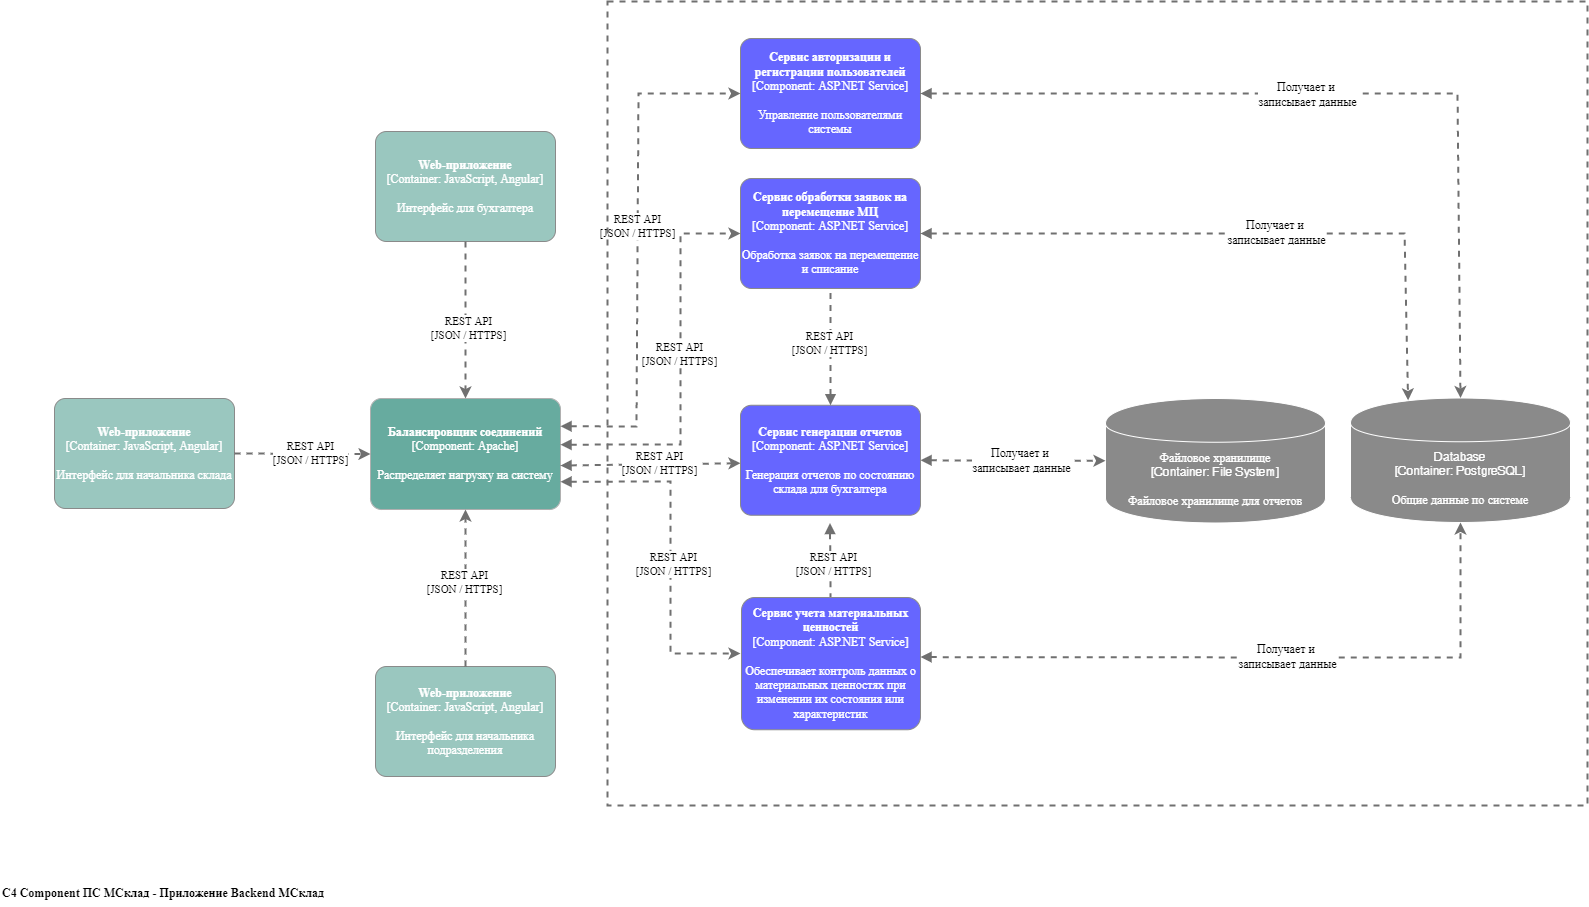

The diagram above was exported from draw.io. Its source (the exported page's mxGraphModel, read from the mxfile embedded in the PNG):
<mxGraphModel dx="4451" dy="2231" grid="0" gridSize="10" guides="1" tooltips="1" connect="1" arrows="1" fold="1" page="0" pageScale="1" pageWidth="827" pageHeight="1169" math="0" shadow="0">
  <root>
    <mxCell id="0" />
    <mxCell id="1" parent="0" />
    <object placeholders="1" c4Name="Web-приложение" c4Description="Интерфейс для начальника склада" label="&lt;b style=&quot;font-size: 12px;&quot;&gt;%c4Name%&lt;/b&gt;&lt;div style=&quot;font-size: 12px;&quot;&gt;[%c4Type%]&lt;/div&gt;&lt;br style=&quot;font-size: 12px;&quot;&gt;&lt;div style=&quot;font-size: 12px;&quot;&gt;%c4Description%&lt;/div&gt;" c4Type="Container: JavaScript, Angular" id="2">
      <mxCell style="rounded=1;whiteSpace=wrap;html=1;labelBackgroundColor=none;fillColor=#9AC7BF;fontColor=#ffffff;align=center;arcSize=10;strokeColor=#8A8A8A;metaEdit=1;metaData={&quot;c4Type&quot;:{&quot;editable&quot;:false}};points=[[0.25,0,0],[0.5,0,0],[0.75,0,0],[1,0.25,0],[1,0.5,0],[1,0.75,0],[0.75,1,0],[0.5,1,0],[0.25,1,0],[0,0.75,0],[0,0.5,0],[0,0.25,0]];fontSize=12;fontFamily=Times New Roman;" vertex="1" parent="1">
        <mxGeometry x="-506" y="240" width="180" height="110" as="geometry" />
      </mxCell>
    </object>
    <object c4Name="Web-приложение" c4Description="Интерфейс для начальника подразделения" label="&lt;b style=&quot;font-size: 12px;&quot;&gt;%c4Name%&lt;/b&gt;&lt;div style=&quot;font-size: 12px;&quot;&gt;[%c4Type%]&lt;/div&gt;&lt;br style=&quot;font-size: 12px;&quot;&gt;&lt;div style=&quot;font-size: 12px;&quot;&gt;%c4Description%&lt;/div&gt;" c4Type="Container: JavaScript, Angular" placeholders="1" id="3">
      <mxCell style="rounded=1;whiteSpace=wrap;html=1;labelBackgroundColor=none;fillColor=#9AC7BF;fontColor=#ffffff;align=center;arcSize=10;strokeColor=#8A8A8A;metaEdit=1;metaData={&quot;c4Type&quot;:{&quot;editable&quot;:false}};points=[[0.25,0,0],[0.5,0,0],[0.75,0,0],[1,0.25,0],[1,0.5,0],[1,0.75,0],[0.75,1,0],[0.5,1,0],[0.25,1,0],[0,0.75,0],[0,0.5,0],[0,0.25,0]];fontSize=12;fontFamily=Times New Roman;" vertex="1" parent="1">
        <mxGeometry x="-185" y="508" width="180" height="110" as="geometry" />
      </mxCell>
    </object>
    <object placeholders="1" c4Name="Web-приложение" c4Description="Интерфейс для бухгалтера" label="&lt;b style=&quot;font-size: 12px;&quot;&gt;%c4Name%&lt;/b&gt;&lt;div style=&quot;font-size: 12px;&quot;&gt;[%c4Type%]&lt;/div&gt;&lt;br style=&quot;font-size: 12px;&quot;&gt;&lt;div style=&quot;font-size: 12px;&quot;&gt;%c4Description%&lt;/div&gt;" c4Type="Container: JavaScript, Angular" id="4">
      <mxCell style="rounded=1;whiteSpace=wrap;html=1;labelBackgroundColor=none;fillColor=#9AC7BF;fontColor=#ffffff;align=center;arcSize=10;strokeColor=#8A8A8A;metaEdit=1;metaData={&quot;c4Type&quot;:{&quot;editable&quot;:false}};points=[[0.25,0,0],[0.5,0,0],[0.75,0,0],[1,0.25,0],[1,0.5,0],[1,0.75,0],[0.75,1,0],[0.5,1,0],[0.25,1,0],[0,0.75,0],[0,0.5,0],[0,0.25,0]];fontSize=12;fontFamily=Times New Roman;" vertex="1" parent="1">
        <mxGeometry x="-185" y="-27" width="180" height="110" as="geometry" />
      </mxCell>
    </object>
    <object placeholders="1" c4Name="Балансировщик соединений" c4Description="Распределяет нагрузку на систему" label="&lt;b style=&quot;font-size: 12px;&quot;&gt;%c4Name%&lt;/b&gt;&lt;div style=&quot;font-size: 12px;&quot;&gt;[%c4Type%]&lt;/div&gt;&lt;br style=&quot;font-size: 12px;&quot;&gt;&lt;div style=&quot;font-size: 12px;&quot;&gt;%c4Description%&lt;/div&gt;" c4Type="Component: Apache" id="5">
      <mxCell style="rounded=1;whiteSpace=wrap;html=1;labelBackgroundColor=none;fillColor=#67AB9F;fontColor=#ffffff;align=center;arcSize=10;strokeColor=#b0b0b0;metaEdit=1;metaData={&quot;c4Type&quot;:{&quot;editable&quot;:false}};points=[[0.25,0,0],[0.5,0,0],[0.75,0,0],[1,0.25,0],[1,0.5,0],[1,0.75,0],[0.75,1,0],[0.5,1,0],[0.25,1,0],[0,0.75,0],[0,0.5,0],[0,0.25,0]];fontSize=12;fontFamily=Times New Roman;" vertex="1" parent="1">
        <mxGeometry x="-190" y="240" width="190" height="111" as="geometry" />
      </mxCell>
    </object>
    <object placeholders="1" c4Name="Сервис авторизации и регистрации пользователей" c4Description="Управление пользователями системы" label="&lt;b style=&quot;font-size: 12px;&quot;&gt;%c4Name%&lt;/b&gt;&lt;div style=&quot;font-size: 12px;&quot;&gt;[%c4Type%]&lt;/div&gt;&lt;br style=&quot;font-size: 12px;&quot;&gt;&lt;div style=&quot;font-size: 12px;&quot;&gt;%c4Description%&lt;/div&gt;" c4Type="Component: ASP.NET Service" id="6">
      <mxCell style="rounded=1;whiteSpace=wrap;html=1;labelBackgroundColor=none;fillColor=#6666FF;fontColor=#ffffff;align=center;arcSize=10;strokeColor=#8A8A8A;metaEdit=1;metaData={&quot;c4Type&quot;:{&quot;editable&quot;:false}};points=[[0.25,0,0],[0.5,0,0],[0.75,0,0],[1,0.25,0],[1,0.5,0],[1,0.75,0],[0.75,1,0],[0.5,1,0],[0.25,1,0],[0,0.75,0],[0,0.5,0],[0,0.25,0]];fontSize=12;fontFamily=Times New Roman;" vertex="1" parent="1">
        <mxGeometry x="180" y="-120" width="180" height="110" as="geometry" />
      </mxCell>
    </object>
    <object placeholders="1" c4Type="Database" c4Technology="PostgreSQL" c4Description="Общие данные по системе" label="%c4Type%&lt;div style=&quot;font-size: 12px;&quot;&gt;[Container:&amp;nbsp;%c4Technology%]&lt;/div&gt;&lt;br style=&quot;font-size: 12px;&quot;&gt;&lt;div style=&quot;font-size: 12px;&quot;&gt;%c4Description%&lt;/div&gt;" id="7">
      <mxCell style="shape=cylinder;whiteSpace=wrap;html=1;boundedLbl=1;rounded=0;labelBackgroundColor=none;fillColor=#8A8A8A;fontSize=12;fontColor=#ffffff;align=center;strokeColor=#FFFFFF;metaEdit=1;points=[[0.5,0,0],[1,0.25,0],[1,0.5,0],[1,0.75,0],[0.5,1,0],[0,0.75,0],[0,0.5,0],[0,0.25,0]];metaData={&quot;c4Type&quot;:{&quot;editable&quot;:false}};" vertex="1" parent="1">
        <mxGeometry x="790" y="239.5" width="220" height="124.5" as="geometry" />
      </mxCell>
    </object>
    <object placeholders="1" c4Name="Сервис обработки заявок на перемещение МЦ" c4Description="Обработка заявок на перемещение и списание" label="&lt;b style=&quot;font-size: 12px;&quot;&gt;%c4Name%&lt;/b&gt;&lt;div style=&quot;font-size: 12px;&quot;&gt;[%c4Type%]&lt;/div&gt;&lt;br style=&quot;font-size: 12px;&quot;&gt;&lt;div style=&quot;font-size: 12px;&quot;&gt;%c4Description%&lt;/div&gt;" c4Type="Component: ASP.NET Service" id="8">
      <mxCell style="rounded=1;whiteSpace=wrap;html=1;labelBackgroundColor=none;fillColor=#6666FF;fontColor=#ffffff;align=center;arcSize=10;strokeColor=#8A8A8A;metaEdit=1;metaData={&quot;c4Type&quot;:{&quot;editable&quot;:false}};points=[[0.25,0,0],[0.5,0,0],[0.75,0,0],[1,0.25,0],[1,0.5,0],[1,0.75,0],[0.75,1,0],[0.5,1,0],[0.25,1,0],[0,0.75,0],[0,0.5,0],[0,0.25,0]];fontSize=12;fontFamily=Times New Roman;" vertex="1" parent="1">
        <mxGeometry x="180" y="20" width="180" height="110" as="geometry" />
      </mxCell>
    </object>
    <mxCell id="9" style="edgeStyle=none;rounded=0;orthogonalLoop=1;jettySize=auto;html=1;dashed=1;strokeColor=#707070;strokeWidth=2;fontColor=#707070;entryX=0.5;entryY=0;entryDx=0;entryDy=0;entryPerimeter=0;exitX=0.5;exitY=1;exitDx=0;exitDy=0;exitPerimeter=0;" edge="1" source="4" target="5" parent="1">
      <mxGeometry relative="1" as="geometry">
        <mxPoint x="-100" y="420" as="sourcePoint" />
        <mxPoint x="45" y="734" as="targetPoint" />
        <Array as="points">
          <mxPoint x="-95" y="85" />
        </Array>
      </mxGeometry>
    </mxCell>
    <mxCell id="10" value="&lt;font face=&quot;Times New Roman&quot;&gt;REST API&lt;/font&gt;&lt;div&gt;&lt;font face=&quot;Times New Roman&quot;&gt;[JSON / HTTPS]&lt;/font&gt;&lt;/div&gt;" style="edgeLabel;html=1;align=center;verticalAlign=middle;resizable=0;points=[];" vertex="1" connectable="0" parent="9">
      <mxGeometry x="0.0852" y="2" relative="1" as="geometry">
        <mxPoint as="offset" />
      </mxGeometry>
    </mxCell>
    <mxCell id="11" style="edgeStyle=none;rounded=0;orthogonalLoop=1;jettySize=auto;html=1;dashed=1;strokeColor=#707070;strokeWidth=2;fontColor=#707070;exitX=1;exitY=0.5;exitDx=0;exitDy=0;exitPerimeter=0;entryX=0.5;entryY=0;entryDx=0;entryDy=0;entryPerimeter=0;startArrow=block;startFill=1;" edge="1" source="6" target="7" parent="1">
      <mxGeometry relative="1" as="geometry">
        <mxPoint x="490" y="540" as="sourcePoint" />
        <mxPoint x="630" y="540" as="targetPoint" />
        <Array as="points">
          <mxPoint x="897" y="-65" />
        </Array>
      </mxGeometry>
    </mxCell>
    <mxCell id="12" value="&lt;font style=&quot;font-size: 12px;&quot; face=&quot;Times New Roman&quot;&gt;Получает и&amp;nbsp;&lt;/font&gt;&lt;div style=&quot;font-size: 12px;&quot;&gt;&lt;font style=&quot;font-size: 12px;&quot; face=&quot;Oiibg85Euw23JzMTQEcw&quot;&gt;записывает данные&lt;/font&gt;&lt;/div&gt;" style="edgeLabel;html=1;align=center;verticalAlign=middle;resizable=0;points=[];fontSize=11;" vertex="1" connectable="0" parent="11">
      <mxGeometry x="0.0852" y="2" relative="1" as="geometry">
        <mxPoint x="-72" y="2" as="offset" />
      </mxGeometry>
    </mxCell>
    <mxCell id="13" style="edgeStyle=none;rounded=0;orthogonalLoop=1;jettySize=auto;html=1;dashed=1;strokeColor=#707070;strokeWidth=2;fontColor=#707070;exitX=1;exitY=0.5;exitDx=0;exitDy=0;exitPerimeter=0;entryX=0.262;entryY=0.019;entryDx=0;entryDy=0;entryPerimeter=0;startArrow=block;startFill=1;" edge="1" source="8" target="7" parent="1">
      <mxGeometry relative="1" as="geometry">
        <mxPoint x="360" y="133" as="sourcePoint" />
        <mxPoint x="630" y="390" as="targetPoint" />
        <Array as="points">
          <mxPoint x="844" y="75" />
        </Array>
      </mxGeometry>
    </mxCell>
    <mxCell id="14" value="&lt;font style=&quot;font-size: 12px;&quot; face=&quot;Times New Roman&quot;&gt;Получает и&amp;nbsp;&lt;/font&gt;&lt;div style=&quot;font-size: 12px;&quot;&gt;&lt;font style=&quot;font-size: 12px;&quot; face=&quot;Oiibg85Euw23JzMTQEcw&quot;&gt;записывает данные&lt;/font&gt;&lt;/div&gt;" style="edgeLabel;html=1;align=center;verticalAlign=middle;resizable=0;points=[];fontSize=11;" vertex="1" connectable="0" parent="13">
      <mxGeometry x="0.0852" y="2" relative="1" as="geometry">
        <mxPoint as="offset" />
      </mxGeometry>
    </mxCell>
    <mxCell id="15" style="edgeStyle=none;rounded=0;orthogonalLoop=1;jettySize=auto;html=1;dashed=1;strokeColor=#707070;strokeWidth=2;fontColor=#707070;entryX=0;entryY=0.5;entryDx=0;entryDy=0;entryPerimeter=0;exitX=1;exitY=0.5;exitDx=0;exitDy=0;exitPerimeter=0;" edge="1" source="2" target="5" parent="1">
      <mxGeometry relative="1" as="geometry">
        <mxPoint x="-320" y="232.25" as="sourcePoint" />
        <mxPoint x="-65" y="377.25" as="targetPoint" />
        <Array as="points" />
      </mxGeometry>
    </mxCell>
    <mxCell id="16" value="&lt;font face=&quot;Times New Roman&quot;&gt;REST API&lt;/font&gt;&lt;div&gt;&lt;font face=&quot;Times New Roman&quot;&gt;[JSON / HTTPS]&lt;/font&gt;&lt;/div&gt;" style="edgeLabel;html=1;align=center;verticalAlign=middle;resizable=0;points=[];" vertex="1" connectable="0" parent="15">
      <mxGeometry x="0.0852" y="2" relative="1" as="geometry">
        <mxPoint as="offset" />
      </mxGeometry>
    </mxCell>
    <mxCell id="17" style="edgeStyle=none;rounded=0;orthogonalLoop=1;jettySize=auto;html=1;dashed=1;strokeColor=#707070;strokeWidth=2;fontColor=#707070;entryX=0.5;entryY=1;entryDx=0;entryDy=0;entryPerimeter=0;exitX=0.5;exitY=0;exitDx=0;exitDy=0;exitPerimeter=0;" edge="1" source="3" target="5" parent="1">
      <mxGeometry relative="1" as="geometry">
        <mxPoint x="-330" y="450" as="sourcePoint" />
        <mxPoint x="-170" y="450" as="targetPoint" />
        <Array as="points">
          <mxPoint x="-95" y="505" />
        </Array>
      </mxGeometry>
    </mxCell>
    <mxCell id="18" value="&lt;font face=&quot;Times New Roman&quot;&gt;REST API&lt;/font&gt;&lt;div&gt;&lt;font face=&quot;Times New Roman&quot;&gt;[JSON / HTTPS]&lt;/font&gt;&lt;/div&gt;" style="edgeLabel;html=1;align=center;verticalAlign=middle;resizable=0;points=[];" vertex="1" connectable="0" parent="17">
      <mxGeometry x="0.0852" y="2" relative="1" as="geometry">
        <mxPoint as="offset" />
      </mxGeometry>
    </mxCell>
    <mxCell id="19" style="edgeStyle=none;rounded=0;orthogonalLoop=1;jettySize=auto;html=1;dashed=1;strokeColor=#707070;strokeWidth=2;fontColor=#707070;entryX=0;entryY=0.5;entryDx=0;entryDy=0;entryPerimeter=0;exitX=1;exitY=0.25;exitDx=0;exitDy=0;exitPerimeter=0;startArrow=block;startFill=1;" edge="1" source="5" target="6" parent="1">
      <mxGeometry relative="1" as="geometry">
        <mxPoint x="-340" y="95" as="sourcePoint" />
        <mxPoint x="-85" y="250" as="targetPoint" />
        <Array as="points">
          <mxPoint x="76" y="268" />
          <mxPoint x="78" y="-65" />
        </Array>
      </mxGeometry>
    </mxCell>
    <mxCell id="20" value="&lt;font face=&quot;Times New Roman&quot;&gt;REST API&lt;/font&gt;&lt;div&gt;&lt;font face=&quot;Times New Roman&quot;&gt;[JSON / HTTPS]&lt;/font&gt;&lt;/div&gt;" style="edgeLabel;html=1;align=center;verticalAlign=middle;resizable=0;points=[];" vertex="1" connectable="0" parent="19">
      <mxGeometry x="0.0852" y="2" relative="1" as="geometry">
        <mxPoint as="offset" />
      </mxGeometry>
    </mxCell>
    <object placeholders="1" c4Type="Файловое хранилище" c4Technology="File System" c4Description="Файловое хранилище для отчетов&#10;" label="%c4Type%&lt;div style=&quot;font-size: 12px;&quot;&gt;[Container:&amp;nbsp;%c4Technology%]&lt;/div&gt;&lt;br style=&quot;font-size: 12px;&quot;&gt;&lt;div style=&quot;font-size: 12px;&quot;&gt;%c4Description%&lt;/div&gt;" id="21">
      <mxCell style="shape=cylinder;whiteSpace=wrap;html=1;boundedLbl=1;rounded=0;labelBackgroundColor=none;fillColor=#8A8A8A;fontSize=12;fontColor=#ffffff;align=center;strokeColor=#FFFFFF;metaEdit=1;points=[[0.5,0,0],[1,0.25,0],[1,0.5,0],[1,0.75,0],[0.5,1,0],[0,0.75,0],[0,0.5,0],[0,0.25,0]];metaData={&quot;c4Type&quot;:{&quot;editable&quot;:false}};" vertex="1" parent="1">
        <mxGeometry x="545" y="240" width="220" height="124.5" as="geometry" />
      </mxCell>
    </object>
    <mxCell id="22" style="edgeStyle=none;rounded=0;orthogonalLoop=1;jettySize=auto;html=1;dashed=1;strokeColor=#707070;strokeWidth=2;fontColor=#707070;entryX=0;entryY=0.5;entryDx=0;entryDy=0;entryPerimeter=0;startArrow=block;startFill=1;exitX=1;exitY=0.5;exitDx=0;exitDy=0;exitPerimeter=0;" edge="1" source="37" target="21" parent="1">
      <mxGeometry relative="1" as="geometry">
        <mxPoint x="359.99999999999955" y="640" as="sourcePoint" />
        <mxPoint x="594" y="367" as="targetPoint" />
        <Array as="points">
          <mxPoint x="402" y="302" />
        </Array>
      </mxGeometry>
    </mxCell>
    <mxCell id="23" value="&lt;font style=&quot;font-size: 12px;&quot; face=&quot;Times New Roman&quot;&gt;Получает и&amp;nbsp;&lt;/font&gt;&lt;div style=&quot;font-size: 12px;&quot;&gt;&lt;font style=&quot;font-size: 12px;&quot; face=&quot;Oiibg85Euw23JzMTQEcw&quot;&gt;записывает данные&lt;/font&gt;&lt;/div&gt;" style="edgeLabel;html=1;align=center;verticalAlign=middle;resizable=0;points=[];fontSize=11;" vertex="1" connectable="0" parent="22">
      <mxGeometry x="0.0852" y="2" relative="1" as="geometry">
        <mxPoint as="offset" />
      </mxGeometry>
    </mxCell>
    <mxCell id="24" style="edgeStyle=none;rounded=0;orthogonalLoop=1;jettySize=auto;html=1;dashed=1;strokeColor=#707070;strokeWidth=2;fontColor=#707070;entryX=0;entryY=0.5;entryDx=0;entryDy=0;entryPerimeter=0;startArrow=block;startFill=1;exitX=1;exitY=0.416;exitDx=0;exitDy=0;exitPerimeter=0;" edge="1" source="5" target="8" parent="1">
      <mxGeometry relative="1" as="geometry">
        <mxPoint y="320" as="sourcePoint" />
        <mxPoint x="190" y="-15" as="targetPoint" />
        <Array as="points">
          <mxPoint x="120" y="286" />
          <mxPoint x="120" y="75" />
        </Array>
      </mxGeometry>
    </mxCell>
    <mxCell id="25" value="&lt;font face=&quot;Times New Roman&quot;&gt;REST API&lt;/font&gt;&lt;div&gt;&lt;font face=&quot;Times New Roman&quot;&gt;[JSON / HTTPS]&lt;/font&gt;&lt;/div&gt;" style="edgeLabel;html=1;align=center;verticalAlign=middle;resizable=0;points=[];" vertex="1" connectable="0" parent="24">
      <mxGeometry x="0.0852" y="2" relative="1" as="geometry">
        <mxPoint as="offset" />
      </mxGeometry>
    </mxCell>
    <mxCell id="26" style="edgeStyle=none;rounded=0;orthogonalLoop=1;jettySize=auto;html=1;dashed=1;strokeColor=#707070;strokeWidth=2;fontColor=#707070;entryX=0;entryY=0.548;entryDx=0;entryDy=0;entryPerimeter=0;startArrow=block;startFill=1;exitX=1;exitY=0.604;exitDx=0;exitDy=0;exitPerimeter=0;" edge="1" source="5" parent="1">
      <mxGeometry relative="1" as="geometry">
        <mxPoint x="10" y="296" as="sourcePoint" />
        <mxPoint x="180" y="304.7230000000004" as="targetPoint" />
        <Array as="points" />
      </mxGeometry>
    </mxCell>
    <mxCell id="27" value="&lt;font face=&quot;Times New Roman&quot;&gt;REST API&lt;/font&gt;&lt;div&gt;&lt;font face=&quot;Times New Roman&quot;&gt;[JSON / HTTPS]&lt;/font&gt;&lt;/div&gt;" style="edgeLabel;html=1;align=center;verticalAlign=middle;resizable=0;points=[];" vertex="1" connectable="0" parent="26">
      <mxGeometry x="0.0852" y="2" relative="1" as="geometry">
        <mxPoint as="offset" />
      </mxGeometry>
    </mxCell>
    <mxCell id="28" style="edgeStyle=none;rounded=0;orthogonalLoop=1;jettySize=auto;html=1;dashed=1;strokeColor=#707070;strokeWidth=2;fontColor=#707070;entryX=0;entryY=0.5;entryDx=0;entryDy=0;entryPerimeter=0;startArrow=block;startFill=1;exitX=1;exitY=0.75;exitDx=0;exitDy=0;exitPerimeter=0;" edge="1" source="5" parent="1">
      <mxGeometry relative="1" as="geometry">
        <mxPoint x="9" y="347" as="sourcePoint" />
        <mxPoint x="180" y="495" as="targetPoint" />
        <Array as="points">
          <mxPoint x="110" y="323" />
          <mxPoint x="110" y="495" />
        </Array>
      </mxGeometry>
    </mxCell>
    <mxCell id="29" value="&lt;font face=&quot;Times New Roman&quot;&gt;REST API&lt;/font&gt;&lt;div&gt;&lt;font face=&quot;Times New Roman&quot;&gt;[JSON / HTTPS]&lt;/font&gt;&lt;/div&gt;" style="edgeLabel;html=1;align=center;verticalAlign=middle;resizable=0;points=[];" vertex="1" connectable="0" parent="28">
      <mxGeometry x="0.0852" y="2" relative="1" as="geometry">
        <mxPoint as="offset" />
      </mxGeometry>
    </mxCell>
    <mxCell id="30" style="edgeStyle=none;rounded=0;orthogonalLoop=1;jettySize=auto;html=1;dashed=1;strokeColor=#707070;strokeWidth=2;fontColor=#707070;entryX=0.5;entryY=1;entryDx=0;entryDy=0;entryPerimeter=0;startArrow=block;startFill=1;exitX=0.5;exitY=0;exitDx=0;exitDy=0;exitPerimeter=0;endArrow=none;endFill=0;" edge="1" source="37" target="8" parent="1">
      <mxGeometry relative="1" as="geometry">
        <mxPoint x="269.5" y="232.25000000000045" as="sourcePoint" />
        <mxPoint x="320" y="160" as="targetPoint" />
        <Array as="points" />
      </mxGeometry>
    </mxCell>
    <mxCell id="31" value="&lt;font face=&quot;Times New Roman&quot;&gt;REST API&lt;/font&gt;&lt;div&gt;&lt;font face=&quot;Times New Roman&quot;&gt;[JSON / HTTPS]&lt;/font&gt;&lt;/div&gt;" style="edgeLabel;html=1;align=center;verticalAlign=middle;resizable=0;points=[];" vertex="1" connectable="0" parent="30">
      <mxGeometry x="0.0852" y="2" relative="1" as="geometry">
        <mxPoint as="offset" />
      </mxGeometry>
    </mxCell>
    <mxCell id="32" style="edgeStyle=none;rounded=0;orthogonalLoop=1;jettySize=auto;html=1;dashed=1;strokeColor=#707070;strokeWidth=2;fontColor=#707070;entryX=0.5;entryY=0;entryDx=0;entryDy=0;entryPerimeter=0;startArrow=block;startFill=1;exitX=0.5;exitY=1;exitDx=0;exitDy=0;exitPerimeter=0;endArrow=none;endFill=0;" edge="1" parent="1">
      <mxGeometry relative="1" as="geometry">
        <mxPoint x="269.5" y="364.50000000000045" as="sourcePoint" />
        <mxPoint x="270" y="440" as="targetPoint" />
        <Array as="points" />
      </mxGeometry>
    </mxCell>
    <mxCell id="33" value="&lt;font face=&quot;Times New Roman&quot;&gt;REST API&lt;/font&gt;&lt;div&gt;&lt;font face=&quot;Times New Roman&quot;&gt;[JSON / HTTPS]&lt;/font&gt;&lt;/div&gt;" style="edgeLabel;html=1;align=center;verticalAlign=middle;resizable=0;points=[];" vertex="1" connectable="0" parent="32">
      <mxGeometry x="0.0852" y="2" relative="1" as="geometry">
        <mxPoint as="offset" />
      </mxGeometry>
    </mxCell>
    <mxCell id="34" value="&lt;font style=&quot;&quot; color=&quot;#000000&quot; face=&quot;Times New Roman&quot;&gt;&lt;b&gt;C4 Component ПС МСклад - Приложение Backend МСклад&lt;/b&gt;&lt;/font&gt;" style="text;html=1;align=left;verticalAlign=middle;resizable=0;points=[];autosize=1;fontColor=#666666;" vertex="1" parent="1">
      <mxGeometry x="-560" y="722" width="340" height="26" as="geometry" />
    </mxCell>
    <mxCell id="35" value="" style="group;dashed=1;strokeColor=#707070;strokeWidth=2;" vertex="1" connectable="0" parent="1">
      <mxGeometry x="47" y="-157" width="980" height="804" as="geometry" />
    </mxCell>
    <object placeholders="1" c4Name="Сервис учета материальных ценностей" c4Description="Обеспечивает контроль данных о материальных ценностях при изменении их состояния или характеристик" label="&lt;b style=&quot;font-size: 12px;&quot;&gt;%c4Name%&lt;/b&gt;&lt;div style=&quot;font-size: 12px;&quot;&gt;[%c4Type%]&lt;/div&gt;&lt;br style=&quot;font-size: 12px;&quot;&gt;&lt;div style=&quot;font-size: 12px;&quot;&gt;%c4Description%&lt;/div&gt;" c4Type="Component: ASP.NET Service" id="36">
      <mxCell style="rounded=1;whiteSpace=wrap;html=1;labelBackgroundColor=none;fillColor=#6666FF;fontColor=#ffffff;align=center;arcSize=10;strokeColor=#8A8A8A;metaEdit=1;metaData={&quot;c4Type&quot;:{&quot;editable&quot;:false}};points=[[0.25,0,0],[0.5,0,0],[0.75,0,0],[1,0.25,0],[1,0.5,0],[1,0.75,0],[0.75,1,0],[0.5,1,0],[0.25,1,0],[0,0.75,0],[0,0.5,0],[0,0.25,0]];fontSize=12;fontFamily=Times New Roman;" vertex="1" parent="1">
        <mxGeometry x="181" y="439" width="179" height="132.25" as="geometry" />
      </mxCell>
    </object>
    <object placeholders="1" c4Name="Сервис генерации отчетов" c4Description="Генерация отчетов по состоянию склада для бухгалтера" label="&lt;b style=&quot;font-size: 12px;&quot;&gt;%c4Name%&lt;/b&gt;&lt;div style=&quot;font-size: 12px;&quot;&gt;[%c4Type%]&lt;/div&gt;&lt;br style=&quot;font-size: 12px;&quot;&gt;&lt;div style=&quot;font-size: 12px;&quot;&gt;%c4Description%&lt;/div&gt;" c4Type="Component: ASP.NET Service" id="37">
      <mxCell style="rounded=1;whiteSpace=wrap;html=1;labelBackgroundColor=none;fillColor=#6666FF;fontColor=#ffffff;align=center;arcSize=10;strokeColor=#8A8A8A;metaEdit=1;metaData={&quot;c4Type&quot;:{&quot;editable&quot;:false}};points=[[0.25,0,0],[0.5,0,0],[0.75,0,0],[1,0.25,0],[1,0.5,0],[1,0.75,0],[0.75,1,0],[0.5,1,0],[0.25,1,0],[0,0.75,0],[0,0.5,0],[0,0.25,0]];fontSize=12;fontFamily=Times New Roman;" vertex="1" parent="1">
        <mxGeometry x="180" y="246.75" width="180" height="110" as="geometry" />
      </mxCell>
    </object>
    <mxCell id="38" style="edgeStyle=none;rounded=0;orthogonalLoop=1;jettySize=auto;html=1;dashed=1;strokeColor=#707070;strokeWidth=2;fontColor=#707070;entryX=0.5;entryY=1;entryDx=0;entryDy=0;entryPerimeter=0;startArrow=block;startFill=1;exitX=1;exitY=0.5;exitDx=0;exitDy=0;exitPerimeter=0;" edge="1" target="7" parent="1">
      <mxGeometry relative="1" as="geometry">
        <mxPoint x="360" y="498.5" as="sourcePoint" />
        <mxPoint x="480" y="385" as="targetPoint" />
        <Array as="points">
          <mxPoint x="402" y="498.75" />
          <mxPoint x="900" y="499" />
        </Array>
      </mxGeometry>
    </mxCell>
    <mxCell id="39" value="&lt;font style=&quot;font-size: 12px;&quot; face=&quot;Times New Roman&quot;&gt;Получает и&amp;nbsp;&lt;/font&gt;&lt;div style=&quot;font-size: 12px;&quot;&gt;&lt;font style=&quot;font-size: 12px;&quot; face=&quot;Oiibg85Euw23JzMTQEcw&quot;&gt;записывает данные&lt;/font&gt;&lt;/div&gt;" style="edgeLabel;html=1;align=center;verticalAlign=middle;resizable=0;points=[];fontSize=11;" vertex="1" connectable="0" parent="38">
      <mxGeometry x="0.0852" y="2" relative="1" as="geometry">
        <mxPoint as="offset" />
      </mxGeometry>
    </mxCell>
  </root>
</mxGraphModel>